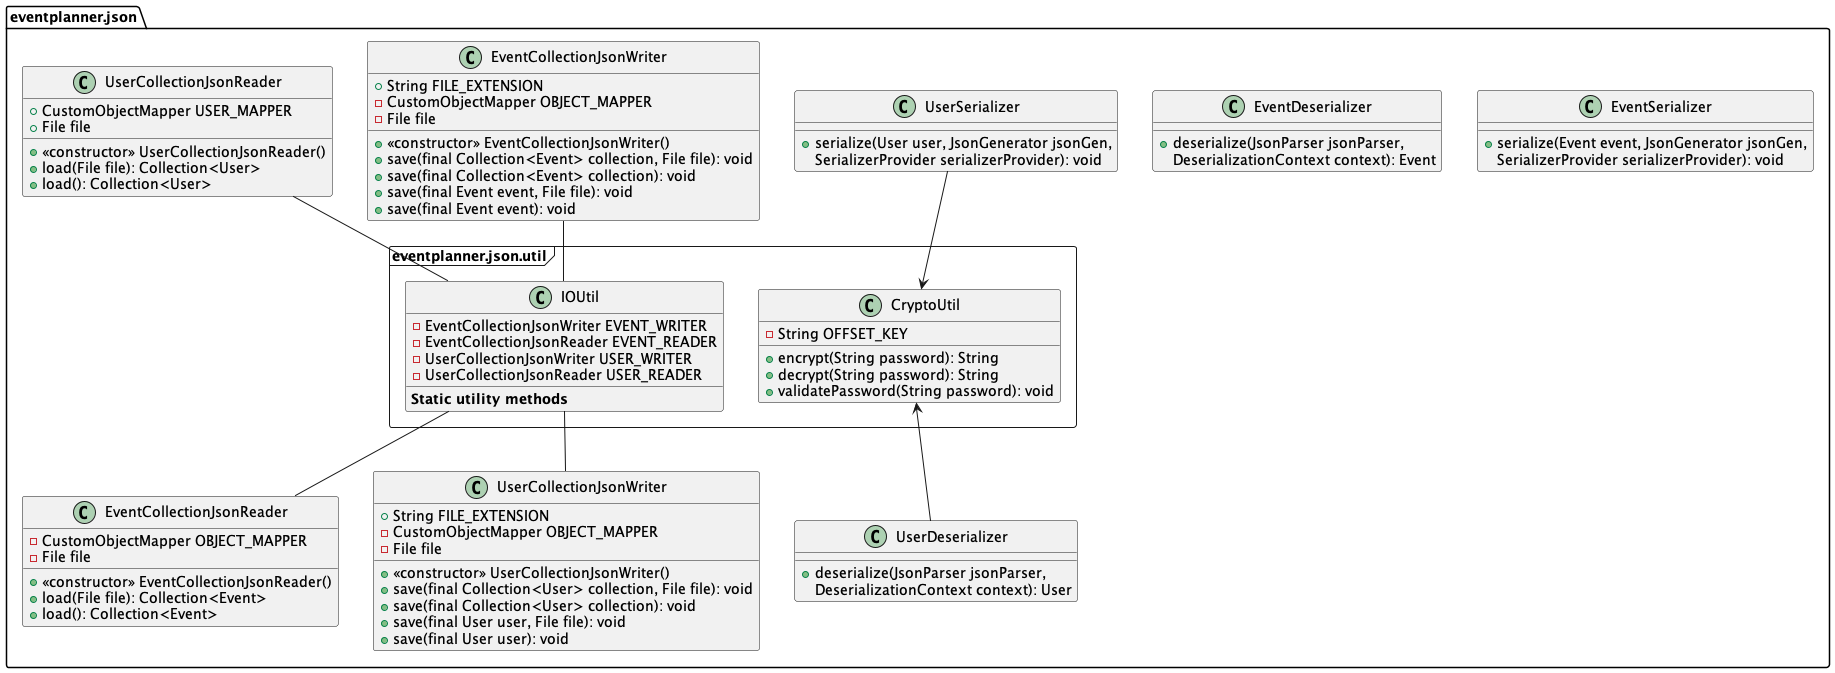

The diagram above was rendered by PlantUML. Its source (embedded in the PNG):
@startuml json

package eventplanner.json <<Folder>> {
    class EventSerializer{
        +serialize(Event event, JsonGenerator jsonGen, 
        SerializerProvider serializerProvider): void 
    }
    class EventDeserializer{
        +deserialize(JsonParser jsonParser, 
        DeserializationContext context): Event
    }
    class UserDeserializer{
        +deserialize(JsonParser jsonParser, 
        DeserializationContext context): User
    }
    class UserSerializer{
        +serialize(User user, JsonGenerator jsonGen, 
        SerializerProvider serializerProvider): void
    }
    class EventCollectionJsonReader{
        -CustomObjectMapper OBJECT_MAPPER
        -File file
        +<<constructor>> EventCollectionJsonReader()
        +load(File file): Collection<Event>
        +load(): Collection<Event> 
    }
    class EventCollectionJsonWriter{
        +String FILE_EXTENSION
        -CustomObjectMapper OBJECT_MAPPER
        -File file
        +<<constructor>> EventCollectionJsonWriter()
        +save(final Collection<Event> collection, File file): void
        +save(final Collection<Event> collection): void 
        +save(final Event event, File file): void 
        +save(final Event event): void
    }
    class UserCollectionJsonReader{
        +CustomObjectMapper USER_MAPPER
        +File file
        +<<constructor>> UserCollectionJsonReader()
        +load(File file): Collection<User> 
        +load(): Collection<User> 
    }
    class UserCollectionJsonWriter{
        +String FILE_EXTENSION
        -CustomObjectMapper OBJECT_MAPPER
        -File file
        +<<constructor>> UserCollectionJsonWriter()
        +save(final Collection<User> collection, File file): void
        +save(final Collection<User> collection): void 
        +save(final User user, File file): void
        +save(final User user): void 
    }
    
    package eventplanner.json.util <<Frame>> {
        class IOUtil{
        -EventCollectionJsonWriter EVENT_WRITER
        -EventCollectionJsonReader EVENT_READER
        -UserCollectionJsonWriter USER_WRITER
        -UserCollectionJsonReader USER_READER
        {method} **Static utility methods**
        }
        class CryptoUtil{
            -String OFFSET_KEY
            +encrypt(String password): String 
            +decrypt(String password): String 
            +validatePassword(String password): void 
        }
    }

    UserSerializer --> CryptoUtil
    UserDeserializer -up-> CryptoUtil
    UserCollectionJsonReader -down- IOUtil
    UserCollectionJsonWriter -up- IOUtil
    EventCollectionJsonReader -up- IOUtil
    EventCollectionJsonWriter -down- IOUtil
}

@enduml